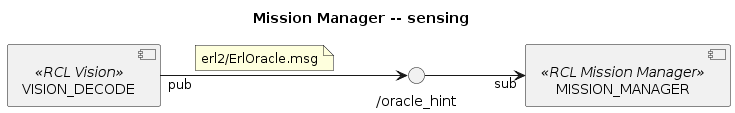

The diagram above was rendered by PlantUML. Its source (embedded in the PNG):
@startuml

title Mission Manager -- sensing
left to right direction

''' COMPONENTS
component MISSION_MANAGER <<RCL Mission Manager>>
component VISION_DECODE <<RCL Vision>>

''' INTERFACES
() "/oracle_hint" as TOPIC_ORACLE_HINT
VISION_DECODE "pub" --> TOPIC_ORACLE_HINT
note on link: erl2/ErlOracle.msg

''' LINKS
TOPIC_ORACLE_HINT --> "sub" MISSION_MANAGER

@enduml